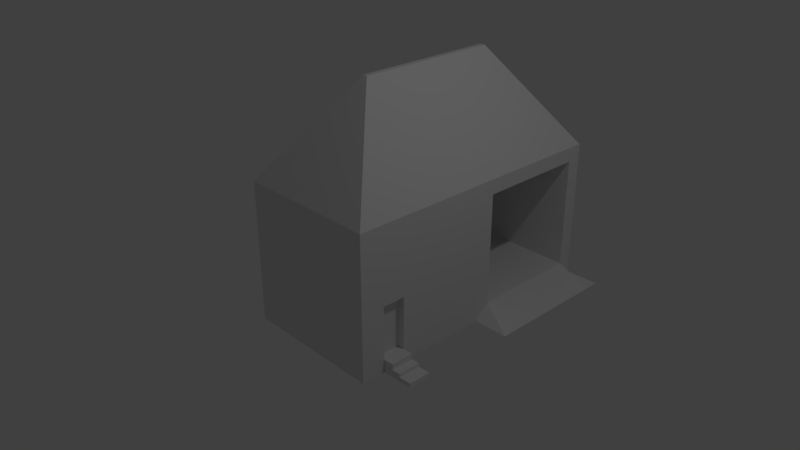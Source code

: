 # Source: maison2.blend  (saved by Blender 2.79.0; exported with 4.5.12 LTS)
import bpy
from mathutils import Matrix  # noqa: F401  (used for matrix-valued properties, if any)

bpy.ops.wm.read_factory_settings(use_empty=True)
scene = bpy.context.scene
scene.name = 'Scene'

# ---- collections
col_collection_1 = bpy.data.collections.new('Collection 1'); scene.collection.children.link(col_collection_1)

# ---- materials (node trees are filled in below, after node groups)
mat_material = bpy.data.materials.new('Material')
mat_material.alpha_threshold = 0.0
mat_material.use_transparent_shadow = False
mat_material.roughness = 0.5
mat_material.line_color = (0.0, 0.0, 0.0, 1.0)

# ---- material node trees

# ---- world
world_world = bpy.data.worlds.new('World'); scene.world = world_world
world_world.color = (0.05088, 0.05088, 0.05088)
world_world.use_sun_shadow = False
world_world.sun_shadow_jitter_overblur = 0.0
world_world.cycles.sampling_method = 'MANUAL'

# ---- cameras
cam_camera = bpy.data.cameras.new('Camera')
cam_camera.clip_end = 100.0
cam_camera.lens = 35.0
cam_camera.sensor_width = 32.0
cam_camera.sensor_height = 18.0
cam_camera.ortho_scale = 7.314
cam_camera.dof.focus_distance = 0.0
cam_camera.dof.aperture_fstop = 128.0

# ---- lights
light_lamp = bpy.data.lights.new('Lamp', 'POINT')
light_lamp.transmission_factor = 0.0
light_lamp.cutoff_distance = 30.0
light_lamp.energy = 100.0
light_lamp.shadow_buffer_clip_start = 1.001
light_lamp.shadow_soft_size = 0.1
light_lamp.shadow_maximum_resolution = 0.006
light_lamp.use_absolute_resolution = True

# ---- meshes
me_cube = bpy.data.meshes.new('Cube')
me_cube.from_pydata([(1.0, 1.0, -1.0), (1.0, -1.0, -1.0), (-1.0, -1.0, -1.0), (-1.0, 1.0, -1.0), (1.0, 1.0, 1.0), (1.0, -1.0, 1.0), (-1.0, -1.0, 1.0), (-1.0, 1.0, 1.0), (1.0, 2.987, -1.0), (-1.0, 2.987, -1.0), (1.0, 2.987, 1.0), (-1.0, 2.987, 1.0), (0.03661, 0.05272, 2.365), (0.03661, -0.02049, 2.365), (-0.03661, 0.05272, 2.365), (-0.03661, -0.02049, 2.365), (1.0, 1.0, 1.0), (-1.0, 1.0, 1.0), (1.0, 2.987, 1.0), (-1.0, 2.987, 1.0), (0.9947, 2.981, 0.9975), (-1.005, 2.981, 0.9975), (0.03131, 2.034, 2.362), (-0.0419, 2.034, 2.362), (1.0, 1.208, -0.7909), (1.0, 1.208, 0.7909), (1.0, 2.779, -0.7909), (1.0, 2.779, 0.7909), (-0.5937, 1.208, -0.7909), (-0.5937, 1.208, 0.7909), (-0.5937, 2.779, -0.7909), (-0.5937, 2.779, 0.7909), (1.497, 2.987, -1.0), (1.497, 1.0, -1.0), (1.497, 2.779, -0.9994), (1.497, 1.208, -1.0), (1.0, -0.3349, -0.8144), (1.0, -0.6589, -0.8144), (1.0, -0.3349, -0.07161), (1.0, -0.6589, -0.07161), (0.9001, -0.3349, -0.8144), (0.9001, -0.6589, -0.8144), (0.9001, -0.3349, -0.07161), (0.9001, -0.6589, -0.07161), (1.006, -0.3374, -0.998), (1.006, -0.6613, -0.998), (1.148, -0.3349, -0.8093), (1.148, -0.6589, -0.8093), (1.155, -0.3374, -0.9928), (1.155, -0.6613, -0.9928), (1.149, -0.3368, -0.888), (1.149, -0.6593, -0.888), (1.154, -0.3387, -0.9938), (1.154, -0.6611, -0.9938), (1.271, -0.3368, -0.8837), (1.271, -0.6593, -0.8837), (1.276, -0.3387, -0.9896), (1.276, -0.6611, -0.9896), (1.271, -0.3385, -0.9351), (1.271, -0.6578, -0.9351), (1.275, -0.3399, -0.9916), (1.275, -0.6591, -0.9916), (1.45, -0.3385, -0.9268), (1.45, -0.6578, -0.9268), (1.453, -0.3399, -0.9834), (1.453, -0.6591, -0.9834)], [], [(0, 1, 2, 3), (6, 5, 13, 15), (4, 5, 39, 38), (1, 5, 6, 2), (2, 6, 7, 3), (3, 7, 11, 9), (10, 8, 9, 11), (0, 3, 9, 8), (0, 8, 32, 33), (11, 7, 17, 19), (12, 14, 15, 13), (5, 4, 12, 13), (7, 6, 15, 14), (7, 14, 23, 21), (17, 16, 18, 19), (4, 10, 18, 16), (10, 11, 19, 18), (7, 4, 16, 17), (20, 21, 23, 22), (14, 12, 22, 23), (12, 4, 20, 22), (4, 7, 21, 20), (27, 25, 29, 31), (10, 4, 25, 27), (4, 0, 24, 25), (8, 10, 27, 26), (29, 28, 30, 31), (26, 27, 31, 30), (24, 26, 30, 28), (25, 24, 28, 29), (33, 32, 34, 35), (24, 0, 33, 35), (8, 26, 34, 32), (26, 24, 35, 34), (38, 39, 43, 42), (5, 1, 37, 39), (0, 4, 38, 36), (1, 0, 36, 37), (40, 42, 43, 41), (36, 38, 42, 40), (39, 37, 41, 43), (37, 36, 40, 41), (45, 44, 48, 49), (48, 46, 50, 52), (44, 36, 46, 48), (36, 37, 47, 46), (37, 45, 49, 47), (50, 51, 55, 54), (46, 47, 51, 50), (47, 49, 53, 51), (49, 48, 52, 53), (55, 57, 61, 59), (51, 53, 57, 55), (53, 52, 56, 57), (52, 50, 54, 56), (60, 58, 62, 64), (57, 56, 60, 61), (56, 54, 58, 60), (54, 55, 59, 58), (62, 63, 65, 64), (58, 59, 63, 62), (59, 61, 65, 63), (61, 60, 64, 65)])
me_cube.materials.append(mat_material)
me_cube.use_remesh_preserve_volume = False
me_cube.use_remesh_preserve_attributes = False
me_cube.use_mirror_vertex_groups = False
me_cube.update()

# ---- objects
ob_cube = bpy.data.objects.new('Cube', me_cube)
ob_lamp = bpy.data.objects.new('Lamp', light_lamp)
ob_camera = bpy.data.objects.new('Camera', cam_camera)

# ---- transforms, parenting, visibility, modifiers, constraints
ob_cube.location = (0.0, 0.0, 0.0)
ob_cube.lock_rotations_4d = False
ob_cube.empty_display_type = 'ARROWS'
ob_cube.lineart.crease_threshold = 0.0
ob_lamp.location = (4.076, 1.005, 5.904)
ob_lamp.rotation_euler = (0.6503, 0.05522, 1.866)
ob_lamp.lock_rotations_4d = False
ob_lamp.empty_display_type = 'ARROWS'
ob_lamp.color = (0.0, 0.0, 0.0, 0.0)
ob_lamp.lineart.crease_threshold = 0.0
ob_camera.location = (7.481, -6.508, 5.344)
ob_camera.rotation_euler = (1.109, 0.0, 0.8149)
ob_camera.lock_rotations_4d = False
ob_camera.empty_display_type = 'ARROWS'
ob_camera.color = (0.0, 0.0, 0.0, 0.0)
ob_camera.display_type = 'WIRE'
ob_camera.lineart.crease_threshold = 0.0

# ---- collection membership
col_collection_1.objects.link(ob_cube)
col_collection_1.objects.link(ob_lamp)
col_collection_1.objects.link(ob_camera)

# ---- scene / render settings (as saved in the file)
scene.camera = ob_camera
scene.frame_start = 1; scene.frame_end = 250; scene.frame_set(1)
scene.render.engine = 'BLENDER_EEVEE_NEXT'
scene.render.resolution_percentage = 50
scene.render.dither_intensity = 0.0
scene.cycles.use_denoising = False
scene.cycles.samples = 128
scene.cycles.sampling_pattern = 'TABULATED_SOBOL'
scene.cycles.use_adaptive_sampling = False
scene.cycles.use_light_tree = False
scene.cycles.blur_glossy = 0.0
scene.cycles.sample_clamp_indirect = 0.0
scene.view_settings.view_transform = 'Standard'
bpy.context.view_layer.update()
